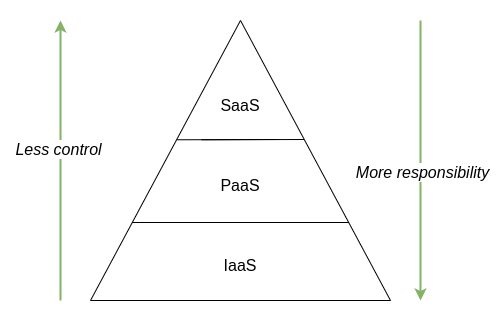

The diagram above was exported from draw.io. Its source (the exported page's mxGraphModel, read from the mxfile embedded in the PNG):
<mxGraphModel dx="1138" dy="587" grid="1" gridSize="10" guides="1" tooltips="1" connect="1" arrows="1" fold="1" page="1" pageScale="1" pageWidth="850" pageHeight="1100" math="0" shadow="0">
  <root>
    <mxCell id="0" />
    <mxCell id="1" parent="0" />
    <mxCell id="fva6Dyjv6Ff6UflFsw0V-19" value="" style="rounded=0;whiteSpace=wrap;html=1;strokeColor=none;" vertex="1" parent="1">
      <mxGeometry x="120" y="100" width="500" height="320" as="geometry" />
    </mxCell>
    <mxCell id="fva6Dyjv6Ff6UflFsw0V-2" value="" style="verticalLabelPosition=bottom;verticalAlign=top;html=1;shape=mxgraph.basic.acute_triangle;dx=0.5;" vertex="1" parent="1">
      <mxGeometry x="210" y="120" width="300" height="280" as="geometry" />
    </mxCell>
    <mxCell id="fva6Dyjv6Ff6UflFsw0V-3" value="" style="endArrow=none;html=1;rounded=0;entryX=0.291;entryY=0.426;entryDx=0;entryDy=0;entryPerimeter=0;" edge="1" parent="1">
      <mxGeometry width="50" height="50" relative="1" as="geometry">
        <mxPoint x="399" y="239" as="sourcePoint" />
        <mxPoint x="296.3" y="239.28000000000003" as="targetPoint" />
      </mxGeometry>
    </mxCell>
    <mxCell id="fva6Dyjv6Ff6UflFsw0V-6" value="" style="endArrow=none;html=1;rounded=0;entryX=0.291;entryY=0.426;entryDx=0;entryDy=0;entryPerimeter=0;" edge="1" parent="1">
      <mxGeometry width="50" height="50" relative="1" as="geometry">
        <mxPoint x="423.7" y="239" as="sourcePoint" />
        <mxPoint x="321" y="239.28000000000003" as="targetPoint" />
      </mxGeometry>
    </mxCell>
    <mxCell id="fva6Dyjv6Ff6UflFsw0V-9" value="" style="endArrow=none;html=1;rounded=0;" edge="1" parent="1">
      <mxGeometry width="50" height="50" relative="1" as="geometry">
        <mxPoint x="468.5" y="322" as="sourcePoint" />
        <mxPoint x="251.5" y="322" as="targetPoint" />
      </mxGeometry>
    </mxCell>
    <mxCell id="fva6Dyjv6Ff6UflFsw0V-10" value="SaaS" style="text;html=1;strokeColor=none;fillColor=none;align=center;verticalAlign=middle;whiteSpace=wrap;rounded=0;fontSize=16;" vertex="1" parent="1">
      <mxGeometry x="330" y="190" width="60" height="30" as="geometry" />
    </mxCell>
    <mxCell id="fva6Dyjv6Ff6UflFsw0V-11" value="PaaS" style="text;html=1;strokeColor=none;fillColor=none;align=center;verticalAlign=middle;whiteSpace=wrap;rounded=0;fontSize=16;" vertex="1" parent="1">
      <mxGeometry x="330" y="270" width="60" height="30" as="geometry" />
    </mxCell>
    <mxCell id="fva6Dyjv6Ff6UflFsw0V-12" value="IaaS" style="text;html=1;strokeColor=none;fillColor=none;align=center;verticalAlign=middle;whiteSpace=wrap;rounded=0;fontSize=16;" vertex="1" parent="1">
      <mxGeometry x="330" y="350" width="60" height="30" as="geometry" />
    </mxCell>
    <mxCell id="fva6Dyjv6Ff6UflFsw0V-14" value="" style="endArrow=classic;html=1;rounded=0;fontSize=16;strokeWidth=2;fillColor=#d5e8d4;strokeColor=#82b366;" edge="1" parent="1">
      <mxGeometry width="50" height="50" relative="1" as="geometry">
        <mxPoint x="180" y="400" as="sourcePoint" />
        <mxPoint x="180" y="120" as="targetPoint" />
      </mxGeometry>
    </mxCell>
    <mxCell id="fva6Dyjv6Ff6UflFsw0V-15" value="Less control" style="edgeLabel;html=1;align=center;verticalAlign=middle;resizable=0;points=[];fontSize=16;fontStyle=2" vertex="1" connectable="0" parent="fva6Dyjv6Ff6UflFsw0V-14">
      <mxGeometry x="0.0857" y="2" relative="1" as="geometry">
        <mxPoint as="offset" />
      </mxGeometry>
    </mxCell>
    <mxCell id="fva6Dyjv6Ff6UflFsw0V-16" value="" style="endArrow=classic;html=1;rounded=0;fontSize=16;strokeWidth=2;fillColor=#d5e8d4;strokeColor=#82b366;" edge="1" parent="1">
      <mxGeometry width="50" height="50" relative="1" as="geometry">
        <mxPoint x="540" y="120" as="sourcePoint" />
        <mxPoint x="540" y="400" as="targetPoint" />
      </mxGeometry>
    </mxCell>
    <mxCell id="fva6Dyjv6Ff6UflFsw0V-17" value="More responsibility" style="edgeLabel;html=1;align=center;verticalAlign=middle;resizable=0;points=[];fontSize=16;fontStyle=2" vertex="1" connectable="0" parent="fva6Dyjv6Ff6UflFsw0V-16">
      <mxGeometry x="0.0857" y="2" relative="1" as="geometry">
        <mxPoint as="offset" />
      </mxGeometry>
    </mxCell>
  </root>
</mxGraphModel>